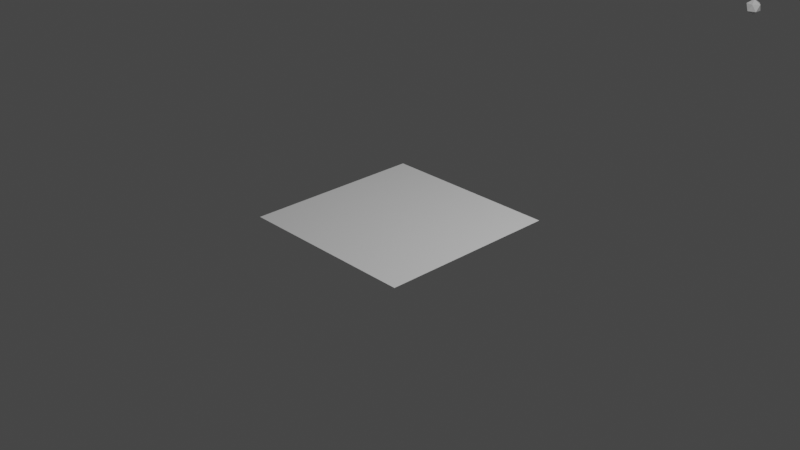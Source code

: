 # Source: BranchTypes.blend  (saved by Blender 4.0.36; exported with 4.5.12 LTS)
import bpy
from mathutils import Matrix  # noqa: F401  (used for matrix-valued properties, if any)

bpy.ops.wm.read_factory_settings(use_empty=True)
scene = bpy.context.scene
scene.name = 'Scene'

# ---- collections
col_collection = bpy.data.collections.new('Collection'); scene.collection.children.link(col_collection)

# ---- node groups
ng_testgn = bpy.data.node_groups.new('TestGN', 'GeometryNodeTree')
_s = ng_testgn.interface.new_socket(name='Geometry', in_out='OUTPUT', socket_type='NodeSocketGeometry')
_s = ng_testgn.interface.new_socket(name='Geometry', in_out='INPUT', socket_type='NodeSocketGeometry')
ng_testgn.is_modifier = True
_N = ng_testgn.nodes; _L = ng_testgn.links
n0 = _N.new('GeometryNodeExtrudeMesh'); n0.name = 'Extrude Mesh'; n0.location = (-76, -25)
n0.inputs[3].default_value = 0.16
n1 = _N.new('GeometryNodeStringToCurves'); n1.name = 'String to Curves'; n1.location = (-724, -174)
n1.font = None
n2 = _N.new('NodeGroupOutput'); n2.name = 'Group Output'; n2.location = (738, 12)
n3 = _N.new('GeometryNodeJoinGeometry'); n3.name = 'Join Geometry'; n3.location = (92, 90)
n4 = _N.new('GeometryNodeRealizeInstances'); n4.name = 'Realize Instances'; n4.location = (518, 104)
n5 = _N.new('FunctionNodeInputString'); n5.name = 'String'; n5.location = (-937, -276)
n5.string = 'More testing!'
n5.outputs[0].default_value = ''
n6 = _N.new('NodeGroupInput'); n6.name = 'Group Input'; n6.location = (-148, 162)
n7 = _N.new('GeometryNodeStoreNamedAttribute'); n7.name = 'Store Named Attribute'; n7.location = (254, -122)
n8 = _N.new('GeometryNodeFillCurve'); n8.name = 'Fill Curve'; n8.location = (-471, -134)
n9 = _N.new('GeometryNodeCurveToMesh'); n9.name = 'Curve to Mesh'; n9.location = (-278, -119)
n10 = _N.new('GeometryNodePoints'); n10.name = 'Points'; n10.location = (-913, 234)
_L.new(n4.outputs[0], n2.inputs[0])
_L.new(n5.outputs[0], n1.inputs[0])
_L.new(n6.outputs[0], n3.inputs[0])
_L.new(n0.outputs[0], n3.inputs[0])
_L.new(n8.outputs[0], n9.inputs[0])
_L.new(n9.outputs[0], n0.inputs[0])
_L.new(n1.outputs[0], n8.inputs[0])
_L.new(n3.outputs[0], n4.inputs[0])
n2.is_active_output = True
ng_nodegroup = bpy.data.node_groups.new('NodeGroup', 'GeometryNodeTree')
_s = ng_nodegroup.interface.new_socket(name='CurveMesh', in_out='OUTPUT', socket_type='NodeSocketGeometry')
_s = ng_nodegroup.interface.new_socket(name='TextGeometry', in_out='OUTPUT', socket_type='NodeSocketGeometry')
_s = ng_nodegroup.interface.new_socket(name='Start', in_out='INPUT', socket_type='NodeSocketVector')
_s.subtype = 'TRANSLATION'
_s = ng_nodegroup.interface.new_socket(name='Direction', in_out='INPUT', socket_type='NodeSocketVector')
_s.default_value = (1.0, 0.0, 0.0)
_s = ng_nodegroup.interface.new_socket(name='String', in_out='INPUT', socket_type='NodeSocketString')
_N = ng_nodegroup.nodes; _L = ng_nodegroup.links
n0 = _N.new('NodeFrame'); n0.name = 'Frame.001'; n0.location = (-270, -101)
n0.label = 'Generate Text'
n0.width = 1398
n1 = _N.new('NodeFrame'); n1.name = 'Frame.002'; n1.location = (-1196, 331)
n1.label = 'Measure Input'
n1.width = 799
n2 = _N.new('NodeFrame'); n2.name = 'Frame'; n2.location = (-172, 582)
n2.label = 'Create Curve'
n2.width = 760
n3 = _N.new('GeometryNodeSetPosition'); n3.name = 'Set Position'; n3.location = (582, -135)
n4 = _N.new('GeometryNodeSampleCurve'); n4.name = 'Sample Curve'; n4.location = (262, -241)
n5 = _N.new('GeometryNodeInputTangent'); n5.name = 'Curve Tangent'; n5.location = (442, -441)
n6 = _N.new('FunctionNodeAlignEulerToVector'); n6.name = 'Align Euler to Vector'; n6.location = (649, -366)
n7 = _N.new('GeometryNodeInstanceOnPoints'); n7.name = 'Instance on Points'; n7.location = (863, -110)
n7.inputs[3].default_value = True
n8 = _N.new('GeometryNodeFillCurve'); n8.name = 'Fill Curve'; n8.location = (1038, -109)
n9 = _N.new('GeometryNodeExtrudeMesh'); n9.name = 'Extrude Mesh'; n9.location = (1228, -40)
n9.inputs[3].default_value = 0.1
n10 = _N.new('ShaderNodeMath'); n10.name = 'Math'; n10.location = (423, -40)
n10.operation = 'MULTIPLY'
n11 = _N.new('ShaderNodeCombineXYZ'); n11.name = 'Combine XYZ'; n11.location = (629, -54)
n12 = _N.new('NodeReroute'); n12.name = 'Reroute.002'; n12.location = (206, -151)
n12.width = 16
n12.socket_idname = 'NodeSocketInt'
n13 = _N.new('ShaderNodeValue'); n13.name = 'Value'; n13.location = (226, -188)
n13.outputs[0].default_value = 1.76
n14 = _N.new('FunctionNodeStringLength'); n14.name = 'String Length'; n14.location = (30, -269)
n15 = _N.new('GeometryNodeJoinGeometry'); n15.name = 'Join Geometry'; n15.location = (1195, 218)
n16 = _N.new('NodeReroute'); n16.name = 'Reroute'; n16.location = (-1276, -378)
n16.width = 16
n16.socket_idname = 'NodeSocketString'
n17 = _N.new('NodeReroute'); n17.name = 'Reroute.004'; n17.location = (-1270, -4)
n17.width = 16
n17.socket_idname = 'NodeSocketString'
n18 = _N.new('ShaderNodeTexNoise'); n18.name = 'Noise Texture'; n18.location = (264, -334)
n18.inputs[2].default_value = 0.5
n18.inputs[3].default_value = 1.9
n18.inputs[4].default_value = 0.8083
n19 = _N.new('NodeReroute'); n19.name = 'Reroute.001'; n19.location = (186, -551)
n19.width = 16
n19.socket_idname = 'NodeSocketInt'
n20 = _N.new('NodeReroute'); n20.name = 'Reroute.003'; n20.location = (-1192, 422)
n20.width = 16
n20.socket_idname = 'NodeSocketVector'
n21 = _N.new('NodeReroute'); n21.name = 'Reroute.005'; n21.location = (-1210, 439)
n21.width = 16
n21.socket_idname = 'NodeSocketVectorTranslation'
n22 = _N.new('GeometryNodeCurvePrimitiveLine'); n22.name = 'Curve Line'; n22.location = (30, -40)
n23 = _N.new('NodeGroupInput'); n23.name = 'Group Input'; n23.location = (-1481, 75)
n24 = _N.new('GeometryNodeStringToCurves'); n24.name = 'String to Curves'; n24.location = (30, -77)
n24.font = None
n25 = _N.new('GeometryNodeResampleCurve'); n25.name = 'Resample Curve'; n25.location = (266, -178)
n25.keep_last_segment = False
n26 = _N.new('GeometryNodeSetPosition'); n26.name = 'Set Position.001'; n26.location = (590, -198)
n27 = _N.new('NodeGroupOutput'); n27.name = 'Group Output'; n27.location = (1407, 355)
n3.parent = n0
n4.parent = n0
n5.parent = n0
n6.parent = n0
n7.parent = n0
n8.parent = n0
n9.parent = n0
n10.parent = n1
n11.parent = n1
n12.parent = n1
n13.parent = n1
n14.parent = n1
n18.parent = n2
n19.parent = n2
n22.parent = n2
n24.parent = n0
n25.parent = n2
n26.parent = n2
_L.new(n25.outputs[0], n26.inputs[0])
_L.new(n13.outputs[0], n10.inputs[1])
_L.new(n8.outputs[0], n9.inputs[0])
_L.new(n5.outputs[0], n6.inputs[2])
_L.new(n9.outputs[0], n15.inputs[0])
_L.new(n14.outputs[0], n19.inputs[0])
_L.new(n3.outputs[0], n7.inputs[2])
_L.new(n10.outputs[0], n11.inputs[2])
_L.new(n11.outputs[0], n22.inputs[3])
_L.new(n26.outputs[0], n15.inputs[0])
_L.new(n4.outputs[1], n3.inputs[2])
_L.new(n26.outputs[0], n7.inputs[0])
_L.new(n7.outputs[0], n8.inputs[0])
_L.new(n14.outputs[0], n12.inputs[0])
_L.new(n6.outputs[0], n7.inputs[5])
_L.new(n12.outputs[0], n10.inputs[0])
_L.new(n22.outputs[0], n25.inputs[0])
_L.new(n18.outputs[1], n26.inputs[3])
_L.new(n19.outputs[0], n25.inputs[2])
_L.new(n24.outputs[0], n3.inputs[0])
_L.new(n16.outputs[0], n24.inputs[0])
_L.new(n15.outputs[0], n27.inputs[1])
_L.new(n20.outputs[0], n22.inputs[2])
_L.new(n17.outputs[0], n16.inputs[0])
_L.new(n23.outputs[1], n20.inputs[0])
_L.new(n23.outputs[2], n17.inputs[0])
_L.new(n17.outputs[0], n14.inputs[0])
_L.new(n21.outputs[0], n22.inputs[0])
_L.new(n23.outputs[0], n21.inputs[0])
_L.new(n26.outputs[0], n27.inputs[0])
n27.is_active_output = True
ng_textoncurve = bpy.data.node_groups.new('TextOnCurve', 'GeometryNodeTree')
_s = ng_textoncurve.interface.new_socket(name='Geometry', in_out='OUTPUT', socket_type='NodeSocketGeometry')
_s = ng_textoncurve.interface.new_socket(name='Geometry', in_out='INPUT', socket_type='NodeSocketGeometry')
ng_textoncurve.is_modifier = True
_N = ng_textoncurve.nodes; _L = ng_textoncurve.links
n0 = _N.new('NodeGroupOutput'); n0.name = 'Group Output'; n0.location = (375, 418)
n1 = _N.new('GeometryNodeJoinGeometry'); n1.name = 'Join Geometry'; n1.location = (197, 421)
n2 = _N.new('GeometryNodeMeshIcoSphere'); n2.name = 'Ico Sphere'; n2.location = (-471, 680)
n2.inputs[0].default_value = 0.1
n3 = _N.new('FunctionNodeCompare'); n3.name = 'Compare'; n3.location = (-483, 885)
n3.operation = 'EQUAL'
n3.inputs[6].default_value = (0.0, 0.0, 0.0, 0.0)
n3.inputs[7].default_value = (0.0, 0.0, 0.0, 0.0)
n4 = _N.new('GeometryNodeCurveEndpointSelection'); n4.name = 'Endpoint Selection'; n4.location = (-702, 835)
n4.inputs[0].default_value = 6
n4.inputs[1].default_value = 3
n5 = _N.new('GeometryNodeInstanceOnPoints'); n5.name = 'Instance on Points'; n5.location = (-244, 966)
n6 = _N.new('GeometryNodeResampleCurve'); n6.name = 'Resample Curve'; n6.location = (-922, 1063)
n6.keep_last_segment = False
n7 = _N.new('NodeGroupInput'); n7.name = 'Group Input'; n7.location = (-1820, 598)
n8 = _N.new('FunctionNodeInputString'); n8.name = 'String.001'; n8.location = (-1332, 176)
n8.string = 'But what if things were different? What if they went like this?'
n8.outputs[0].default_value = ''
n9 = _N.new('GeometryNodeGroup'); n9.name = 'Group.001'; n9.location = (-1266, 489)
n9.label = 'TextToCurve'
n9.node_tree = ng_nodegroup
n9.inputs[0].default_value = (0.0, 1.2, 0.0)
n10 = _N.new('FunctionNodeInputString'); n10.name = 'String'; n10.location = (-1510, 577)
n10.string = 'This sentence, thought shorter, is still ong.'
n10.outputs[0].default_value = ''
n11 = _N.new('ShaderNodeCombineXYZ'); n11.name = 'Combine XYZ'; n11.location = (-1505, 708)
n11.inputs[0].default_value = 1.0
n11.inputs[2].default_value = 0.5
n12 = _N.new('ShaderNodeCombineXYZ'); n12.name = 'Combine XYZ.001'; n12.location = (-1490, 380)
n12.inputs[0].default_value = -1.7
n12.inputs[1].default_value = 1.7
n12.inputs[2].default_value = 0.3
n13 = _N.new('GeometryNodeGroup'); n13.name = 'Group'; n13.location = (-1253, 788)
n13.label = 'TextToCurve'
n13.node_tree = ng_nodegroup
n13.inputs[0].default_value = (0.0, 0.0, 0.0)
n14 = _N.new('GeometryNodeSetPosition'); n14.name = 'Set Position'; n14.location = (-704, 1063)
n14.inputs[3].default_value = (0.0, 5.1, 0.0)
_L.new(n1.outputs[0], n0.inputs[0])
_L.new(n10.outputs[0], n13.inputs[2])
_L.new(n11.outputs[0], n13.inputs[1])
_L.new(n13.outputs[1], n1.inputs[0])
_L.new(n8.outputs[0], n9.inputs[2])
_L.new(n12.outputs[0], n9.inputs[1])
_L.new(n9.outputs[1], n1.inputs[0])
_L.new(n13.outputs[0], n6.inputs[0])
_L.new(n14.outputs[0], n5.inputs[0])
_L.new(n5.outputs[0], n1.inputs[0])
_L.new(n2.outputs[0], n5.inputs[2])
_L.new(n6.outputs[0], n14.inputs[0])
_L.new(n4.outputs[0], n3.inputs[2])
_L.new(n3.outputs[0], n5.inputs[1])
_L.new(n4.outputs[0], n3.inputs[0])
n0.is_active_output = True

# ---- world
world_world = bpy.data.worlds.new('World'); scene.world = world_world
world_world.use_nodes = True; world_world.node_tree.nodes.clear()
_N = world_world.node_tree.nodes; _L = world_world.node_tree.links
n0 = _N.new('ShaderNodeOutputWorld'); n0.name = 'World Output'; n0.location = (300, 300)
n1 = _N.new('ShaderNodeBackground'); n1.name = 'Background'; n1.location = (10, 300)
n1.inputs[0].default_value = (0.05088, 0.05088, 0.05088, 1.0)
_L.new(n1.outputs[0], n0.inputs[0])
n0.is_active_output = True
world_world.color = (0.05088, 0.05088, 0.05088)
world_world.use_sun_shadow = False
world_world.sun_shadow_jitter_overblur = 0.0

# ---- cameras
cam_camera = bpy.data.cameras.new('Camera')
cam_camera.clip_end = 100.0
cam_camera.ortho_scale = 7.314

# ---- lights
light_light = bpy.data.lights.new('Light', 'POINT')
light_light.transmission_factor = 0.0
light_light.use_soft_falloff = False
light_light.energy = 1000.0
light_light.shadow_soft_size = 0.1
light_light.shadow_maximum_resolution = 0.006
light_light.use_absolute_resolution = True

# ---- meshes
me_plane = bpy.data.meshes.new('Plane')
me_plane.from_pydata([(-1.0, -1.0, 0.0), (1.0, -1.0, 0.0), (-1.0, 1.0, 0.0), (1.0, 1.0, 0.0)], [], [(0, 1, 3, 2)])
_uv = me_plane.uv_layers.new(name='UVMap')
_uv.uv.foreach_set('vector', [0.0, 0.0, 1.0, 0.0, 1.0, 1.0, 0.0, 1.0])
me_plane.update()
me_plane_002 = bpy.data.meshes.new('Plane.002')
me_plane_002.from_pydata([(-1.0, -1.0, 0.0), (1.0, -1.0, 0.0), (-1.0, 1.0, 0.0), (1.0, 1.0, 0.0)], [], [(0, 1, 3, 2)])
_uv = me_plane_002.uv_layers.new(name='UVMap')
_uv.uv.foreach_set('vector', [0.0, 0.0, 1.0, 0.0, 1.0, 1.0, 0.0, 1.0])
me_plane_002.update()

# ---- objects
ob_light = bpy.data.objects.new('Light', light_light)
ob_camera = bpy.data.objects.new('Camera', cam_camera)
ob_basictext = bpy.data.objects.new('BasicText', me_plane)
ob_textoncurve = bpy.data.objects.new('TextOnCurve', me_plane_002)

# ---- transforms, parenting, visibility, modifiers, constraints
ob_light.location = (4.076, 1.005, 5.904)
ob_light.rotation_euler = (0.6503, 0.05522, 1.866)
ob_light.lock_rotations_4d = False
ob_light.empty_display_type = 'ARROWS'
ob_light.color = (0.0, 0.0, 0.0, 0.0)
ob_light.lineart.crease_threshold = 0.0
ob_camera.location = (7.359, -6.926, 4.958)
ob_camera.rotation_euler = (1.109, 0.0, 0.8149)
ob_camera.lock_rotations_4d = False
ob_camera.empty_display_type = 'ARROWS'
ob_camera.color = (0.0, 0.0, 0.0, 0.0)
ob_camera.display_type = 'WIRE'
ob_camera.lineart.crease_threshold = 0.0
ob_basictext.location = (0.0, 0.0, 0.0)
_m = ob_basictext.modifiers.new('GeometryNodes', 'NODES')
_m.node_group = ng_testgn
ob_textoncurve.location = (0.0, 0.0, 0.0)
_m = ob_textoncurve.modifiers.new('GeometryNodes', 'NODES')
_m.node_group = ng_textoncurve

# ---- collection membership
col_collection.objects.link(ob_light)
col_collection.objects.link(ob_camera)
col_collection.objects.link(ob_basictext)
col_collection.objects.link(ob_textoncurve)

# ---- scene / render settings (as saved in the file)
scene.camera = ob_camera
scene.frame_start = 1; scene.frame_end = 250; scene.frame_set(1)
scene.render.engine = 'BLENDER_EEVEE_NEXT'
scene.cycles.sampling_pattern = 'TABULATED_SOBOL'
scene.cycles.use_light_tree = False
scene.view_settings.view_transform = 'Filmic'
bpy.context.view_layer.update()
